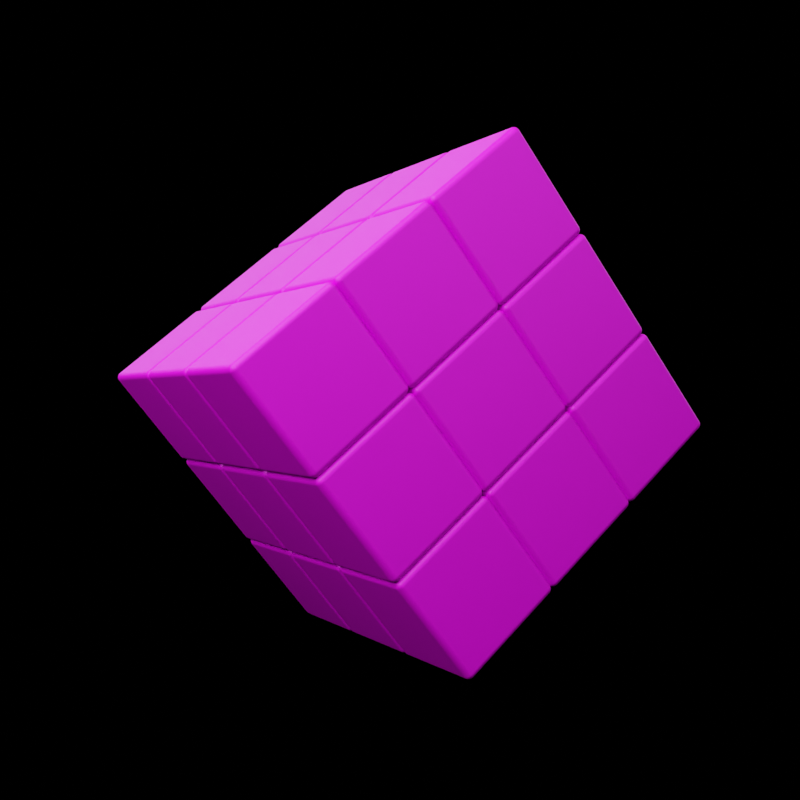 # Source: rubik_s_cube_practice.blend  (saved by Blender 4.3.34; exported with 4.5.12 LTS)
import bpy
from mathutils import Matrix  # noqa: F401  (used for matrix-valued properties, if any)

bpy.ops.wm.read_factory_settings(use_empty=True)
scene = bpy.context.scene
scene.name = '01_asset'

# ---- collections
col_camera = bpy.data.collections.new('camera'); scene.collection.children.link(col_camera)
col_modeling = bpy.data.collections.new('modeling'); scene.collection.children.link(col_modeling)
col_lighting = bpy.data.collections.new('lighting'); scene.collection.children.link(col_lighting)

# ---- images (referenced by path relative to the original .blend; pixels are not part of the script)
import os
ASSET_DIR = os.environ.get("B2B_ASSET_DIR", "")  # directory of the original .blend (textures are referenced by path, not embedded)
HERE = os.path.dirname(os.path.abspath(__file__))  # packed textures are extracted next to this script under _unpacked/

def load_image(name, relpath, width, height, colorspace="sRGB"):
    """Load a texture the original file referenced (path relative to the .blend, or extracted next to this script)."""
    p = next((c for c in (os.path.join(HERE, relpath), os.path.join(ASSET_DIR, relpath)) if relpath and os.path.exists(c)), "")
    if p:
        img = bpy.data.images.load(p, check_existing=True)
        img.name = name
    else:  # same state as the original file: an image datablock whose file is absent (Cycles renders it pink)
        img = bpy.data.images.new(name, width, height)
        img.source = "FILE"
        img.filepath = "//" + (relpath or name)
    img.colorspace_settings.name = colorspace
    return img
img_frame_png = load_image('frame.png', 'frame.png', 1024, 1024, 'sRGB')

# ---- materials (node trees are filled in below, after node groups)
mat_material = bpy.data.materials.new('Material')

# ---- material node trees
mat_material.use_nodes = True; mat_material.node_tree.nodes.clear()
_N = mat_material.node_tree.nodes; _L = mat_material.node_tree.links
n0 = _N.new('ShaderNodeBsdfPrincipled'); n0.name = 'Principled BSDF'; n0.location = (10, 300)
n1 = _N.new('ShaderNodeOutputMaterial'); n1.name = 'Material Output'; n1.location = (300, 300)
n2 = _N.new('ShaderNodeTexImage'); n2.name = 'Image Texture'; n2.location = (-280, 260)
n2.image = img_frame_png
_L.new(n0.outputs[0], n1.inputs[0])
_L.new(n2.outputs[0], n0.inputs[0])
n1.is_active_output = True

# ---- world
world_world = bpy.data.worlds.new('World'); scene.world = world_world
world_world.use_nodes = True; world_world.node_tree.nodes.clear()
_N = world_world.node_tree.nodes; _L = world_world.node_tree.links
n0 = _N.new('ShaderNodeOutputWorld'); n0.name = 'World Output'; n0.location = (675, 300)
n1 = _N.new('ShaderNodeBackground'); n1.name = 'Background'; n1.location = (64, 296)
n1.inputs[0].default_value = (0.0, 0.0, 0.0, 1.0)
_L.new(n1.outputs[0], n0.inputs[0])
n0.is_active_output = True
world_world.color = (0.05088, 0.05088, 0.05088)
world_world.use_sun_shadow = False
world_world.sun_shadow_jitter_overblur = 0.0

# ---- cameras
cam_camera_003 = bpy.data.cameras.new('Camera.003')

# ---- lights
light_area_010 = bpy.data.lights.new('Area.010', 'AREA')
light_area_010.energy = 1e+04
light_area_010.size = 30.0
light_area_010.size_y = 1.0
light_area_011 = bpy.data.lights.new('Area.011', 'AREA')
light_area_011.energy = 3000.0
light_area_011.size = 30.0
light_area_011.size_y = 1.0
light_area_012 = bpy.data.lights.new('Area.012', 'AREA')
light_area_012.energy = 3000.0
light_area_012.size = 30.0
light_area_012.size_y = 1.0
light_area_013 = bpy.data.lights.new('Area.013', 'AREA')
light_area_013.energy = 3000.0
light_area_013.size = 30.0
light_area_013.size_y = 1.0

# ---- meshes
me_cube = bpy.data.meshes.new('Cube')
me_cube.from_pydata([(-3.0, -3.0, -3.0), (-3.0, -3.0, -1.0), (-3.0, -1.0, -3.0), (-3.0, -1.0, -1.0), (-1.0, -3.0, -3.0), (-1.0, -3.0, -1.0), (-1.0, -1.0, -3.0), (-1.0, -1.0, -1.0), (-1.0, -3.0, -3.0), (-1.0, -3.0, -1.0), (-1.0, -1.0, -3.0), (-1.0, -1.0, -1.0), (1.0, -3.0, -3.0), (1.0, -3.0, -1.0), (1.0, -1.0, -3.0), (1.0, -1.0, -1.0), (1.0, -3.0, -3.0), (1.0, -3.0, -1.0), (1.0, -1.0, -3.0), (1.0, -1.0, -1.0), (3.0, -3.0, -3.0), (3.0, -3.0, -1.0), (3.0, -1.0, -3.0), (3.0, -1.0, -1.0), (-3.0, -1.0, -3.0), (-3.0, -1.0, -1.0), (-3.0, 1.0, -3.0), (-3.0, 1.0, -1.0), (-1.0, -1.0, -3.0), (-1.0, -1.0, -1.0), (-1.0, 1.0, -3.0), (-1.0, 1.0, -1.0), (-1.0, -1.0, -3.0), (-1.0, -1.0, -1.0), (-1.0, 1.0, -3.0), (-1.0, 1.0, -1.0), (1.0, -1.0, -3.0), (1.0, -1.0, -1.0), (1.0, 1.0, -3.0), (1.0, 1.0, -1.0), (1.0, -1.0, -3.0), (1.0, -1.0, -1.0), (1.0, 1.0, -3.0), (1.0, 1.0, -1.0), (3.0, -1.0, -3.0), (3.0, -1.0, -1.0), (3.0, 1.0, -3.0), (3.0, 1.0, -1.0), (-3.0, 1.0, -3.0), (-3.0, 1.0, -1.0), (-3.0, 3.0, -3.0), (-3.0, 3.0, -1.0), (-1.0, 1.0, -3.0), (-1.0, 1.0, -1.0), (-1.0, 3.0, -3.0), (-1.0, 3.0, -1.0), (-1.0, 1.0, -3.0), (-1.0, 1.0, -1.0), (-1.0, 3.0, -3.0), (-1.0, 3.0, -1.0), (1.0, 1.0, -3.0), (1.0, 1.0, -1.0), (1.0, 3.0, -3.0), (1.0, 3.0, -1.0), (1.0, 1.0, -3.0), (1.0, 1.0, -1.0), (1.0, 3.0, -3.0), (1.0, 3.0, -1.0), (3.0, 1.0, -3.0), (3.0, 1.0, -1.0), (3.0, 3.0, -3.0), (3.0, 3.0, -1.0), (-3.0, -3.0, -1.0), (-3.0, -3.0, 1.0), (-3.0, -1.0, -1.0), (-3.0, -1.0, 1.0), (-1.0, -3.0, -1.0), (-1.0, -3.0, 1.0), (-1.0, -1.0, -1.0), (-1.0, -1.0, 1.0), (-1.0, -3.0, -1.0), (-1.0, -3.0, 1.0), (-1.0, -1.0, -1.0), (-1.0, -1.0, 1.0), (1.0, -3.0, -1.0), (1.0, -3.0, 1.0), (1.0, -1.0, -1.0), (1.0, -1.0, 1.0), (1.0, -3.0, -1.0), (1.0, -3.0, 1.0), (1.0, -1.0, -1.0), (1.0, -1.0, 1.0), (3.0, -3.0, -1.0), (3.0, -3.0, 1.0), (3.0, -1.0, -1.0), (3.0, -1.0, 1.0), (-3.0, -1.0, -1.0), (-3.0, -1.0, 1.0), (-3.0, 1.0, -1.0), (-3.0, 1.0, 1.0), (-1.0, -1.0, -1.0), (-1.0, -1.0, 1.0), (-1.0, 1.0, -1.0), (-1.0, 1.0, 1.0), (-1.0, -1.0, -1.0), (-1.0, -1.0, 1.0), (-1.0, 1.0, -1.0), (-1.0, 1.0, 1.0), (1.0, -1.0, -1.0), (1.0, -1.0, 1.0), (1.0, 1.0, -1.0), (1.0, 1.0, 1.0), (1.0, -1.0, -1.0), (1.0, -1.0, 1.0), (1.0, 1.0, -1.0), (1.0, 1.0, 1.0), (3.0, -1.0, -1.0), (3.0, -1.0, 1.0), (3.0, 1.0, -1.0), (3.0, 1.0, 1.0), (-3.0, 1.0, -1.0), (-3.0, 1.0, 1.0), (-3.0, 3.0, -1.0), (-3.0, 3.0, 1.0), (-1.0, 1.0, -1.0), (-1.0, 1.0, 1.0), (-1.0, 3.0, -1.0), (-1.0, 3.0, 1.0), (-1.0, 1.0, -1.0), (-1.0, 1.0, 1.0), (-1.0, 3.0, -1.0), (-1.0, 3.0, 1.0), (1.0, 1.0, -1.0), (1.0, 1.0, 1.0), (1.0, 3.0, -1.0), (1.0, 3.0, 1.0), (1.0, 1.0, -1.0), (1.0, 1.0, 1.0), (1.0, 3.0, -1.0), (1.0, 3.0, 1.0), (3.0, 1.0, -1.0), (3.0, 1.0, 1.0), (3.0, 3.0, -1.0), (3.0, 3.0, 1.0), (-3.0, -3.0, 1.0), (-3.0, -3.0, 3.0), (-3.0, -1.0, 1.0), (-3.0, -1.0, 3.0), (-1.0, -3.0, 1.0), (-1.0, -3.0, 3.0), (-1.0, -1.0, 1.0), (-1.0, -1.0, 3.0), (-1.0, -3.0, 1.0), (-1.0, -3.0, 3.0), (-1.0, -1.0, 1.0), (-1.0, -1.0, 3.0), (1.0, -3.0, 1.0), (1.0, -3.0, 3.0), (1.0, -1.0, 1.0), (1.0, -1.0, 3.0), (1.0, -3.0, 1.0), (1.0, -3.0, 3.0), (1.0, -1.0, 1.0), (1.0, -1.0, 3.0), (3.0, -3.0, 1.0), (3.0, -3.0, 3.0), (3.0, -1.0, 1.0), (3.0, -1.0, 3.0), (-3.0, -1.0, 1.0), (-3.0, -1.0, 3.0), (-3.0, 1.0, 1.0), (-3.0, 1.0, 3.0), (-1.0, -1.0, 1.0), (-1.0, -1.0, 3.0), (-1.0, 1.0, 1.0), (-1.0, 1.0, 3.0), (-1.0, -1.0, 1.0), (-1.0, -1.0, 3.0), (-1.0, 1.0, 1.0), (-1.0, 1.0, 3.0), (1.0, -1.0, 1.0), (1.0, -1.0, 3.0), (1.0, 1.0, 1.0), (1.0, 1.0, 3.0), (1.0, -1.0, 1.0), (1.0, -1.0, 3.0), (1.0, 1.0, 1.0), (1.0, 1.0, 3.0), (3.0, -1.0, 1.0), (3.0, -1.0, 3.0), (3.0, 1.0, 1.0), (3.0, 1.0, 3.0), (-3.0, 1.0, 1.0), (-3.0, 1.0, 3.0), (-3.0, 3.0, 1.0), (-3.0, 3.0, 3.0), (-1.0, 1.0, 1.0), (-1.0, 1.0, 3.0), (-1.0, 3.0, 1.0), (-1.0, 3.0, 3.0), (-1.0, 1.0, 1.0), (-1.0, 1.0, 3.0), (-1.0, 3.0, 1.0), (-1.0, 3.0, 3.0), (1.0, 1.0, 1.0), (1.0, 1.0, 3.0), (1.0, 3.0, 1.0), (1.0, 3.0, 3.0), (1.0, 1.0, 1.0), (1.0, 1.0, 3.0), (1.0, 3.0, 1.0), (1.0, 3.0, 3.0), (3.0, 1.0, 1.0), (3.0, 1.0, 3.0), (3.0, 3.0, 1.0), (3.0, 3.0, 3.0)], [], [(0, 1, 3, 2), (2, 3, 7, 6), (6, 7, 5, 4), (4, 5, 1, 0), (2, 6, 4, 0), (7, 3, 1, 5), (8, 9, 11, 10), (10, 11, 15, 14), (14, 15, 13, 12), (12, 13, 9, 8), (10, 14, 12, 8), (15, 11, 9, 13), (16, 17, 19, 18), (18, 19, 23, 22), (22, 23, 21, 20), (20, 21, 17, 16), (18, 22, 20, 16), (23, 19, 17, 21), (24, 25, 27, 26), (26, 27, 31, 30), (30, 31, 29, 28), (28, 29, 25, 24), (26, 30, 28, 24), (31, 27, 25, 29), (32, 33, 35, 34), (34, 35, 39, 38), (38, 39, 37, 36), (36, 37, 33, 32), (34, 38, 36, 32), (39, 35, 33, 37), (40, 41, 43, 42), (42, 43, 47, 46), (46, 47, 45, 44), (44, 45, 41, 40), (42, 46, 44, 40), (47, 43, 41, 45), (48, 49, 51, 50), (50, 51, 55, 54), (54, 55, 53, 52), (52, 53, 49, 48), (50, 54, 52, 48), (55, 51, 49, 53), (56, 57, 59, 58), (58, 59, 63, 62), (62, 63, 61, 60), (60, 61, 57, 56), (58, 62, 60, 56), (63, 59, 57, 61), (64, 65, 67, 66), (66, 67, 71, 70), (70, 71, 69, 68), (68, 69, 65, 64), (66, 70, 68, 64), (71, 67, 65, 69), (72, 73, 75, 74), (74, 75, 79, 78), (78, 79, 77, 76), (76, 77, 73, 72), (74, 78, 76, 72), (79, 75, 73, 77), (80, 81, 83, 82), (82, 83, 87, 86), (86, 87, 85, 84), (84, 85, 81, 80), (82, 86, 84, 80), (87, 83, 81, 85), (88, 89, 91, 90), (90, 91, 95, 94), (94, 95, 93, 92), (92, 93, 89, 88), (90, 94, 92, 88), (95, 91, 89, 93), (96, 97, 99, 98), (98, 99, 103, 102), (102, 103, 101, 100), (100, 101, 97, 96), (98, 102, 100, 96), (103, 99, 97, 101), (104, 105, 107, 106), (106, 107, 111, 110), (110, 111, 109, 108), (108, 109, 105, 104), (106, 110, 108, 104), (111, 107, 105, 109), (112, 113, 115, 114), (114, 115, 119, 118), (118, 119, 117, 116), (116, 117, 113, 112), (114, 118, 116, 112), (119, 115, 113, 117), (120, 121, 123, 122), (122, 123, 127, 126), (126, 127, 125, 124), (124, 125, 121, 120), (122, 126, 124, 120), (127, 123, 121, 125), (128, 129, 131, 130), (130, 131, 135, 134), (134, 135, 133, 132), (132, 133, 129, 128), (130, 134, 132, 128), (135, 131, 129, 133), (136, 137, 139, 138), (138, 139, 143, 142), (142, 143, 141, 140), (140, 141, 137, 136), (138, 142, 140, 136), (143, 139, 137, 141), (144, 145, 147, 146), (146, 147, 151, 150), (150, 151, 149, 148), (148, 149, 145, 144), (146, 150, 148, 144), (151, 147, 145, 149), (152, 153, 155, 154), (154, 155, 159, 158), (158, 159, 157, 156), (156, 157, 153, 152), (154, 158, 156, 152), (159, 155, 153, 157), (160, 161, 163, 162), (162, 163, 167, 166), (166, 167, 165, 164), (164, 165, 161, 160), (162, 166, 164, 160), (167, 163, 161, 165), (168, 169, 171, 170), (170, 171, 175, 174), (174, 175, 173, 172), (172, 173, 169, 168), (170, 174, 172, 168), (175, 171, 169, 173), (176, 177, 179, 178), (178, 179, 183, 182), (182, 183, 181, 180), (180, 181, 177, 176), (178, 182, 180, 176), (183, 179, 177, 181), (184, 185, 187, 186), (186, 187, 191, 190), (190, 191, 189, 188), (188, 189, 185, 184), (186, 190, 188, 184), (191, 187, 185, 189), (192, 193, 195, 194), (194, 195, 199, 198), (198, 199, 197, 196), (196, 197, 193, 192), (194, 198, 196, 192), (199, 195, 193, 197), (200, 201, 203, 202), (202, 203, 207, 206), (206, 207, 205, 204), (204, 205, 201, 200), (202, 206, 204, 200), (207, 203, 201, 205), (208, 209, 211, 210), (210, 211, 215, 214), (214, 215, 213, 212), (212, 213, 209, 208), (210, 214, 212, 208), (215, 211, 209, 213)])
_uv = me_cube.uv_layers.new(name='UVMap')
_uv.uv.foreach_set('vector', [0.2546, 0.5175, 0.2545, 0.5963, 0.1757, 0.5961, 0.1758, 0.5174, 0.7582, 0.004276, 0.7582, 0.08305, 0.8369, 0.08305, 0.8369, 0.004276, 0.8369, 0.004276, 0.8369, 0.08305, 0.7582, 0.08305, 0.7582, 0.004276, 0.3374, 0.5167, 0.3374, 0.5955, 0.2586, 0.5955, 0.2586, 0.5167, 0.2577, 0.4372, 0.3365, 0.4372, 0.3365, 0.516, 0.2577, 0.516, 0.8369, 0.08305, 0.7582, 0.08305, 0.7582, 0.004276, 0.8369, 0.004276, 0.7582, 0.004276, 0.7582, 0.08305, 0.8369, 0.08305, 0.8369, 0.004276, 0.8369, 0.004276, 0.8369, 0.08305, 0.9157, 0.08305, 0.9157, 0.004276, 0.8369, 0.004276, 0.8369, 0.08305, 0.7582, 0.08305, 0.7582, 0.004276, 0.4162, 0.5167, 0.4162, 0.5955, 0.3374, 0.5955, 0.3374, 0.5167, 0.3365, 0.4372, 0.4153, 0.4372, 0.4153, 0.516, 0.3365, 0.516, 0.9157, 0.08305, 0.8369, 0.08305, 0.8369, 0.004276, 0.9157, 0.004276, 0.7582, 0.004276, 0.7582, 0.08305, 0.8369, 0.08305, 0.8369, 0.004276, 0.9157, 0.004276, 0.9157, 0.08305, 0.9945, 0.08305, 0.9945, 0.004276, 0.5766, 0.5171, 0.5766, 0.5958, 0.4979, 0.5958, 0.4979, 0.5171, 0.4949, 0.5167, 0.4949, 0.5955, 0.4162, 0.5955, 0.4162, 0.5167, 0.4153, 0.4372, 0.494, 0.4372, 0.494, 0.516, 0.4153, 0.516, 0.9945, 0.08305, 0.9157, 0.08305, 0.9157, 0.004276, 0.9945, 0.004276, 0.1758, 0.5174, 0.1757, 0.5961, 0.09696, 0.596, 0.09707, 0.5173, 0.7582, 0.004276, 0.7582, 0.08305, 0.8369, 0.08305, 0.8369, 0.004276, 0.9157, 0.004276, 0.9157, 0.08305, 0.8369, 0.08305, 0.8369, 0.004276, 0.8369, 0.004276, 0.8369, 0.08305, 0.7582, 0.08305, 0.7582, 0.004276, 0.2577, 0.3584, 0.3365, 0.3584, 0.3365, 0.4372, 0.2577, 0.4372, 0.8369, 0.1618, 0.7582, 0.1618, 0.7582, 0.08305, 0.8369, 0.08305, 0.8369, 0.004276, 0.8369, 0.08305, 0.9157, 0.08305, 0.9157, 0.004276, 0.8369, 0.004276, 0.8369, 0.08305, 0.9157, 0.08305, 0.9157, 0.004276, 0.9157, 0.004276, 0.9157, 0.08305, 0.8369, 0.08305, 0.8369, 0.004276, 0.9157, 0.004276, 0.9157, 0.08305, 0.8369, 0.08305, 0.8369, 0.004276, 0.3365, 0.3584, 0.4153, 0.3584, 0.4153, 0.4372, 0.3365, 0.4372, 0.9157, 0.1618, 0.8369, 0.1618, 0.8369, 0.08305, 0.9157, 0.08305, 0.8369, 0.004276, 0.8369, 0.08305, 0.9157, 0.08305, 0.9157, 0.004276, 0.9157, 0.004276, 0.9157, 0.08305, 0.9945, 0.08305, 0.9945, 0.004276, 0.6554, 0.5171, 0.6554, 0.5958, 0.5766, 0.5958, 0.5766, 0.5171, 0.9945, 0.004276, 0.9945, 0.08305, 0.9157, 0.08305, 0.9157, 0.004276, 0.4153, 0.3584, 0.494, 0.3584, 0.494, 0.4372, 0.4153, 0.4372, 0.9945, 0.1618, 0.9157, 0.1618, 0.9157, 0.08305, 0.9945, 0.08305, 0.09707, 0.5173, 0.09696, 0.596, 0.0182, 0.5959, 0.01832, 0.5171, 0.2577, 0.2786, 0.2577, 0.1999, 0.3365, 0.1999, 0.3365, 0.2786, 0.9945, 0.004276, 0.9945, 0.08305, 0.9157, 0.08305, 0.9157, 0.004276, 0.8369, 0.004276, 0.8369, 0.08305, 0.7582, 0.08305, 0.7582, 0.004276, 0.2577, 0.2796, 0.3365, 0.2796, 0.3365, 0.3584, 0.2577, 0.3584, 0.8369, 0.2406, 0.7582, 0.2406, 0.7582, 0.1618, 0.8369, 0.1618, 0.9157, 0.004276, 0.9157, 0.08305, 0.9945, 0.08305, 0.9945, 0.004276, 0.3365, 0.2786, 0.3365, 0.1999, 0.4153, 0.1999, 0.4153, 0.2786, 0.9945, 0.004276, 0.9945, 0.08305, 0.9157, 0.08305, 0.9157, 0.004276, 0.9157, 0.004276, 0.9157, 0.08305, 0.8369, 0.08305, 0.8369, 0.004276, 0.3365, 0.2796, 0.4153, 0.2796, 0.4153, 0.3584, 0.3365, 0.3584, 0.9157, 0.2406, 0.8369, 0.2406, 0.8369, 0.1618, 0.9157, 0.1618, 0.9157, 0.004276, 0.9157, 0.08305, 0.9945, 0.08305, 0.9945, 0.004276, 0.4153, 0.2786, 0.4153, 0.1999, 0.494, 0.1999, 0.494, 0.2786, 0.7342, 0.5171, 0.7342, 0.5958, 0.6554, 0.5958, 0.6554, 0.5171, 0.9945, 0.004276, 0.9945, 0.08305, 0.9157, 0.08305, 0.9157, 0.004276, 0.4153, 0.2796, 0.494, 0.2796, 0.494, 0.3584, 0.4153, 0.3584, 0.9945, 0.2406, 0.9157, 0.2406, 0.9157, 0.1618, 0.9945, 0.1618, 0.2545, 0.5963, 0.2544, 0.675, 0.1756, 0.6749, 0.1757, 0.5961, 0.7582, 0.08305, 0.7582, 0.1618, 0.8369, 0.1618, 0.8369, 0.08305, 0.8369, 0.08305, 0.8369, 0.1618, 0.7582, 0.1618, 0.7582, 0.08305, 0.3374, 0.5955, 0.3374, 0.6743, 0.2586, 0.6743, 0.2586, 0.5955, 0.7582, 0.08305, 0.8369, 0.08305, 0.8369, 0.004276, 0.7582, 0.004276, 0.8369, 0.08305, 0.7582, 0.08305, 0.7582, 0.004276, 0.8369, 0.004276, 0.7582, 0.08305, 0.7582, 0.1618, 0.8369, 0.1618, 0.8369, 0.08305, 0.8369, 0.08305, 0.8369, 0.1618, 0.9157, 0.1618, 0.9157, 0.08305, 0.8369, 0.08305, 0.8369, 0.1618, 0.7582, 0.1618, 0.7582, 0.08305, 0.4162, 0.5955, 0.4162, 0.6743, 0.3374, 0.6743, 0.3374, 0.5955, 0.8369, 0.08305, 0.9157, 0.08305, 0.9157, 0.004276, 0.8369, 0.004276, 0.9157, 0.08305, 0.8369, 0.08305, 0.8369, 0.004276, 0.9157, 0.004276, 0.7582, 0.08305, 0.7582, 0.1618, 0.8369, 0.1618, 0.8369, 0.08305, 0.9157, 0.08305, 0.9157, 0.1618, 0.9945, 0.1618, 0.9945, 0.08305, 0.5766, 0.5958, 0.5766, 0.6746, 0.4979, 0.6746, 0.4979, 0.5958, 0.4949, 0.5955, 0.4949, 0.6743, 0.4162, 0.6743, 0.4162, 0.5955, 0.9157, 0.08305, 0.9945, 0.08305, 0.9945, 0.004276, 0.9157, 0.004276, 0.9945, 0.08305, 0.9157, 0.08305, 0.9157, 0.004276, 0.9945, 0.004276, 0.1757, 0.5961, 0.1756, 0.6749, 0.09685, 0.6748, 0.09696, 0.596, 0.7582, 0.08305, 0.7582, 0.1618, 0.8369, 0.1618, 0.8369, 0.08305, 0.9157, 0.08305, 0.9157, 0.1618, 0.8369, 0.1618, 0.8369, 0.08305, 0.8369, 0.08305, 0.8369, 0.1618, 0.7582, 0.1618, 0.7582, 0.08305, 0.7582, 0.1618, 0.8369, 0.1618, 0.8369, 0.08305, 0.7582, 0.08305, 0.8369, 0.1618, 0.7582, 0.1618, 0.7582, 0.08305, 0.8369, 0.08305, 0.8369, 0.08305, 0.8369, 0.1618, 0.9157, 0.1618, 0.9157, 0.08305, 0.8369, 0.08305, 0.8369, 0.1618, 0.9157, 0.1618, 0.9157, 0.08305, 0.9157, 0.08305, 0.9157, 0.1618, 0.8369, 0.1618, 0.8369, 0.08305, 0.9157, 0.08305, 0.9157, 0.1618, 0.8369, 0.1618, 0.8369, 0.08305, 0.8369, 0.1618, 0.9157, 0.1618, 0.9157, 0.08305, 0.8369, 0.08305, 0.9157, 0.1618, 0.8369, 0.1618, 0.8369, 0.08305, 0.9157, 0.08305, 0.8369, 0.08305, 0.8369, 0.1618, 0.9157, 0.1618, 0.9157, 0.08305, 0.9157, 0.08305, 0.9157, 0.1618, 0.9945, 0.1618, 0.9945, 0.08305, 0.6554, 0.5958, 0.6554, 0.6746, 0.5766, 0.6746, 0.5766, 0.5958, 0.9945, 0.08305, 0.9945, 0.1618, 0.9157, 0.1618, 0.9157, 0.08305, 0.9157, 0.1618, 0.9945, 0.1618, 0.9945, 0.08305, 0.9157, 0.08305, 0.9945, 0.1618, 0.9157, 0.1618, 0.9157, 0.08305, 0.9945, 0.08305, 0.09696, 0.596, 0.09685, 0.6748, 0.01809, 0.6747, 0.0182, 0.5959, 0.2577, 0.1999, 0.2577, 0.1211, 0.3365, 0.1211, 0.3365, 0.1999, 0.9945, 0.08305, 0.9945, 0.1618, 0.9157, 0.1618, 0.9157, 0.08305, 0.8369, 0.08305, 0.8369, 0.1618, 0.7582, 0.1618, 0.7582, 0.08305, 0.7582, 0.2406, 0.8369, 0.2406, 0.8369, 0.1618, 0.7582, 0.1618, 0.8369, 0.2406, 0.7582, 0.2406, 0.7582, 0.1618, 0.8369, 0.1618, 0.9157, 0.08305, 0.9157, 0.1618, 0.9945, 0.1618, 0.9945, 0.08305, 0.3365, 0.1999, 0.3365, 0.1211, 0.4153, 0.1211, 0.4153, 0.1999, 0.9945, 0.08305, 0.9945, 0.1618, 0.9157, 0.1618, 0.9157, 0.08305, 0.9157, 0.08305, 0.9157, 0.1618, 0.8369, 0.1618, 0.8369, 0.08305, 0.8369, 0.2406, 0.9157, 0.2406, 0.9157, 0.1618, 0.8369, 0.1618, 0.9157, 0.2406, 0.8369, 0.2406, 0.8369, 0.1618, 0.9157, 0.1618, 0.9157, 0.08305, 0.9157, 0.1618, 0.9945, 0.1618, 0.9945, 0.08305, 0.4153, 0.1999, 0.4153, 0.1211, 0.494, 0.1211, 0.494, 0.1999, 0.7342, 0.5958, 0.7342, 0.6746, 0.6554, 0.6746, 0.6554, 0.5958, 0.9945, 0.08305, 0.9945, 0.1618, 0.9157, 0.1618, 0.9157, 0.08305, 0.9157, 0.2406, 0.9945, 0.2406, 0.9945, 0.1618, 0.9157, 0.1618, 0.9945, 0.2406, 0.9157, 0.2406, 0.9157, 0.1618, 0.9945, 0.1618, 0.2544, 0.675, 0.2542, 0.7538, 0.1755, 0.7537, 0.1756, 0.6749, 0.7582, 0.1618, 0.7582, 0.2406, 0.8369, 0.2406, 0.8369, 0.1618, 0.8369, 0.1618, 0.8369, 0.2406, 0.7582, 0.2406, 0.7582, 0.1618, 0.3374, 0.6743, 0.3374, 0.7531, 0.2586, 0.7531, 0.2586, 0.6743, 0.7582, 0.08305, 0.8369, 0.08305, 0.8369, 0.004276, 0.7582, 0.004276, 0.3374, 0.8329, 0.2586, 0.8329, 0.2586, 0.7542, 0.3374, 0.7542, 0.7582, 0.1618, 0.7582, 0.2406, 0.8369, 0.2406, 0.8369, 0.1618, 0.8369, 0.1618, 0.8369, 0.2406, 0.9157, 0.2406, 0.9157, 0.1618, 0.8369, 0.1618, 0.8369, 0.2406, 0.7582, 0.2406, 0.7582, 0.1618, 0.4162, 0.6743, 0.4162, 0.7531, 0.3374, 0.7531, 0.3374, 0.6743, 0.8369, 0.08305, 0.9157, 0.08305, 0.9157, 0.004276, 0.8369, 0.004276, 0.4162, 0.8329, 0.3374, 0.8329, 0.3374, 0.7542, 0.4162, 0.7542, 0.7582, 0.1618, 0.7582, 0.2406, 0.8369, 0.2406, 0.8369, 0.1618, 0.9157, 0.1618, 0.9157, 0.2406, 0.9945, 0.2406, 0.9945, 0.1618, 0.5766, 0.6746, 0.5766, 0.7534, 0.4979, 0.7534, 0.4979, 0.6746, 0.4949, 0.6743, 0.4949, 0.7531, 0.4162, 0.7531, 0.4162, 0.6743, 0.9157, 0.08305, 0.9945, 0.08305, 0.9945, 0.004276, 0.9157, 0.004276, 0.4949, 0.8329, 0.4162, 0.8329, 0.4162, 0.7542, 0.4949, 0.7542, 0.1756, 0.6749, 0.1755, 0.7537, 0.09673, 0.7536, 0.09685, 0.6748, 0.7582, 0.1618, 0.7582, 0.2406, 0.8369, 0.2406, 0.8369, 0.1618, 0.9157, 0.1618, 0.9157, 0.2406, 0.8369, 0.2406, 0.8369, 0.1618, 0.8369, 0.1618, 0.8369, 0.2406, 0.7582, 0.2406, 0.7582, 0.1618, 0.7582, 0.1618, 0.8369, 0.1618, 0.8369, 0.08305, 0.7582, 0.08305, 0.3374, 0.9117, 0.2586, 0.9117, 0.2586, 0.8329, 0.3374, 0.8329, 0.8369, 0.1618, 0.8369, 0.2406, 0.9157, 0.2406, 0.9157, 0.1618, 0.8369, 0.1618, 0.8369, 0.2406, 0.9157, 0.2406, 0.9157, 0.1618, 0.9157, 0.1618, 0.9157, 0.2406, 0.8369, 0.2406, 0.8369, 0.1618, 0.9157, 0.1618, 0.9157, 0.2406, 0.8369, 0.2406, 0.8369, 0.1618, 0.8369, 0.1618, 0.9157, 0.1618, 0.9157, 0.08305, 0.8369, 0.08305, 0.4162, 0.9117, 0.3374, 0.9117, 0.3374, 0.8329, 0.4162, 0.8329, 0.8369, 0.1618, 0.8369, 0.2406, 0.9157, 0.2406, 0.9157, 0.1618, 0.9157, 0.1618, 0.9157, 0.2406, 0.9945, 0.2406, 0.9945, 0.1618, 0.6554, 0.6746, 0.6554, 0.7534, 0.5766, 0.7534, 0.5766, 0.6746, 0.9945, 0.1618, 0.9945, 0.2406, 0.9157, 0.2406, 0.9157, 0.1618, 0.9157, 0.1618, 0.9945, 0.1618, 0.9945, 0.08305, 0.9157, 0.08305, 0.4949, 0.9117, 0.4162, 0.9117, 0.4162, 0.8329, 0.4949, 0.8329, 0.09685, 0.6748, 0.09673, 0.7536, 0.01797, 0.7535, 0.01809, 0.6747, 0.2577, 0.1211, 0.2577, 0.04231, 0.3365, 0.04231, 0.3365, 0.1211, 0.9945, 0.1618, 0.9945, 0.2406, 0.9157, 0.2406, 0.9157, 0.1618, 0.8369, 0.1618, 0.8369, 0.2406, 0.7582, 0.2406, 0.7582, 0.1618, 0.7582, 0.2406, 0.8369, 0.2406, 0.8369, 0.1618, 0.7582, 0.1618, 0.3374, 0.9905, 0.2586, 0.9905, 0.2586, 0.9117, 0.3374, 0.9117, 0.9157, 0.1618, 0.9157, 0.2406, 0.9945, 0.2406, 0.9945, 0.1618, 0.3365, 0.1211, 0.3365, 0.04231, 0.4153, 0.04231, 0.4153, 0.1211, 0.9945, 0.1618, 0.9945, 0.2406, 0.9157, 0.2406, 0.9157, 0.1618, 0.9157, 0.1618, 0.9157, 0.2406, 0.8369, 0.2406, 0.8369, 0.1618, 0.8369, 0.2406, 0.9157, 0.2406, 0.9157, 0.1618, 0.8369, 0.1618, 0.4162, 0.9905, 0.3374, 0.9905, 0.3374, 0.9117, 0.4162, 0.9117, 0.9157, 0.1618, 0.9157, 0.2406, 0.9945, 0.2406, 0.9945, 0.1618, 0.4153, 0.1211, 0.4153, 0.04231, 0.494, 0.04231, 0.494, 0.1211, 0.7342, 0.6746, 0.7342, 0.7534, 0.6554, 0.7534, 0.6554, 0.6746, 0.9945, 0.1618, 0.9945, 0.2406, 0.9157, 0.2406, 0.9157, 0.1618, 0.9157, 0.2406, 0.9945, 0.2406, 0.9945, 0.1618, 0.9157, 0.1618, 0.4949, 0.9905, 0.4162, 0.9905, 0.4162, 0.9117, 0.4949, 0.9117])
me_cube.materials.append(mat_material)
me_cube.update()

# ---- objects
ob_camera = bpy.data.objects.new('camera', cam_camera_003)
ob_cube = bpy.data.objects.new('Cube', me_cube)
ob_key_light = bpy.data.objects.new('key_light', light_area_010)
ob_fill_light = bpy.data.objects.new('fill_light', light_area_011)
ob_rim_left_light = bpy.data.objects.new('rim_left_light', light_area_012)
ob_rim_right_light = bpy.data.objects.new('rim_right_light', light_area_013)

# ---- transforms, parenting, visibility, modifiers, constraints
ob_camera.location = (19.39, 0.0, 0.0)
ob_camera.rotation_euler = (1.208, -2.833e-07, 2.423)
_c = ob_camera.constraints.new('TRACK_TO'); _c.name = 'Track To'
_c.target = ob_cube
ob_cube.location = (0.0, 0.0, 0.0)
ob_cube.rotation_euler = (1.571, -2.456, -1.074)
_m = ob_cube.modifiers.new('Bevel', 'BEVEL')
_m.segments = 10
ob_key_light.location = (13.62, -9.648, 15.33)
_c = ob_key_light.constraints.new('TRACK_TO'); _c.name = 'Track To'
_c.target = ob_cube
ob_fill_light.location = (21.16, 29.83, 19.42)
_c = ob_fill_light.constraints.new('TRACK_TO'); _c.name = 'Track To'
_c.target = ob_cube
ob_rim_left_light.location = (-27.11, -14.7, 19.42)
ob_rim_left_light.rotation_euler = (0.0, -1.441, 0.4288)
_c = ob_rim_left_light.constraints.new('TRACK_TO'); _c.name = 'Track To'
_c.target = ob_cube
ob_rim_right_light.location = (-27.11, 29.13, 19.42)
ob_rim_right_light.rotation_euler = (0.0, -1.441, 0.4288)
_c = ob_rim_right_light.constraints.new('TRACK_TO'); _c.name = 'Track To'
_c.target = ob_cube

# ---- collection membership
col_camera.objects.link(ob_camera)
col_modeling.objects.link(ob_cube)
col_lighting.objects.link(ob_key_light)
col_lighting.objects.link(ob_fill_light)
col_lighting.objects.link(ob_rim_left_light)
col_lighting.objects.link(ob_rim_right_light)

# ---- scene / render settings (as saved in the file)
scene.camera = ob_camera
scene.frame_start = 0; scene.frame_end = 100; scene.frame_set(0)
scene.render.engine = 'CYCLES'
scene.render.resolution_x = 1000
scene.render.resolution_y = 1000
scene.render.film_transparent = True
scene.cycles.use_denoising = False
scene.cycles.samples = 128
scene.cycles.sampling_pattern = 'TABULATED_SOBOL'
scene.cycles.glossy_bounces = 32
scene.cycles.transparent_max_bounces = 12
scene.cycles.film_transparent_glass = True
scene.view_settings.look = 'Very High Contrast'
scene.view_settings.view_transform = 'Filmic'
scene.view_settings.exposure = 0.5
scene.view_settings.use_curve_mapping = True
scene.view_settings.curve_mapping.use_clip = True
scene.view_settings.curve_mapping.clip_max_x = 1.0
scene.view_settings.curve_mapping.clip_max_y = 1.0
scene.view_settings.curve_mapping.extend = 'EXTRAPOLATED'
scene.view_settings.curve_mapping.white_level = (1.0, 1.0, 1.0)
_c = scene.view_settings.curve_mapping.curves[0]
while len(_c.points) > 2: _c.points.remove(_c.points[-1])
_c.points[0].location = (0.0, 0.0); _c.points[0].handle_type = 'AUTO'
_c.points[1].location = (1.0, 1.0); _c.points[1].handle_type = 'AUTO'
_c = scene.view_settings.curve_mapping.curves[1]
while len(_c.points) > 2: _c.points.remove(_c.points[-1])
_c.points[0].location = (0.0, 0.0); _c.points[0].handle_type = 'AUTO'
_c.points[1].location = (1.0, 1.0); _c.points[1].handle_type = 'AUTO'
_c = scene.view_settings.curve_mapping.curves[2]
while len(_c.points) > 2: _c.points.remove(_c.points[-1])
_c.points[0].location = (0.0, 0.0); _c.points[0].handle_type = 'AUTO'
_c.points[1].location = (1.0, 1.0); _c.points[1].handle_type = 'AUTO'
_c = scene.view_settings.curve_mapping.curves[3]
while len(_c.points) > 2: _c.points.remove(_c.points[-1])
_c.points[0].location = (0.0, 0.0); _c.points[0].handle_type = 'AUTO'
_c.points[1].location = (0.34215, 0.24063); _c.points[1].handle_type = 'AUTO'
_p = _c.points.new(0.76074, 0.70313); _p.handle_type = 'AUTO'
_p = _c.points.new(1.0, 1.0); _p.handle_type = 'AUTO'
scene.view_settings.curve_mapping.update()
bpy.context.view_layer.update()
